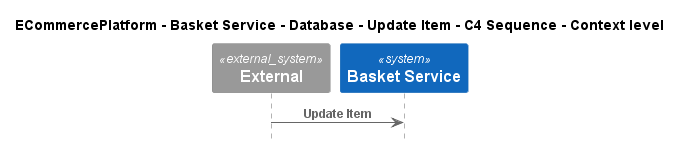

The diagram above was rendered by PlantUML. Its source (embedded in the PNG):
@startuml
!pragma layout smetana
!include ..\..\..\..\..\..\..\.c4s\C4_Sequence.puml

title ECommercePlatform - Basket Service - Database - Update Item - C4 Sequence - Context level

System_Ext(C4InterFlow.SoftwareSystems.ExternalSystem, "External", "")
System(ECommercePlatform.SoftwareSystems.BasketService, "Basket Service", "")

Rel(C4InterFlow.SoftwareSystems.ExternalSystem, ECommercePlatform.SoftwareSystems.BasketService, "Update Item")


@enduml